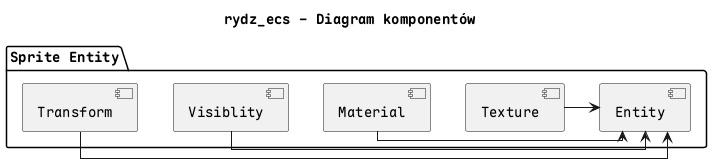

The diagram above was rendered by PlantUML. Its source (embedded in the PNG):
@startuml component-some
skinparam linetype ortho

title rydz_ecs - Diagram komponentów

package "Sprite Entity" {
[Entity] as Entity
[Transform] as Transform
[Visiblity] as Visiblity
[Material] as Material
[Texture] as Texture
}


Transform -> Entity
Visiblity -> Entity
Material -> Entity
Texture -> Entity

@enduml